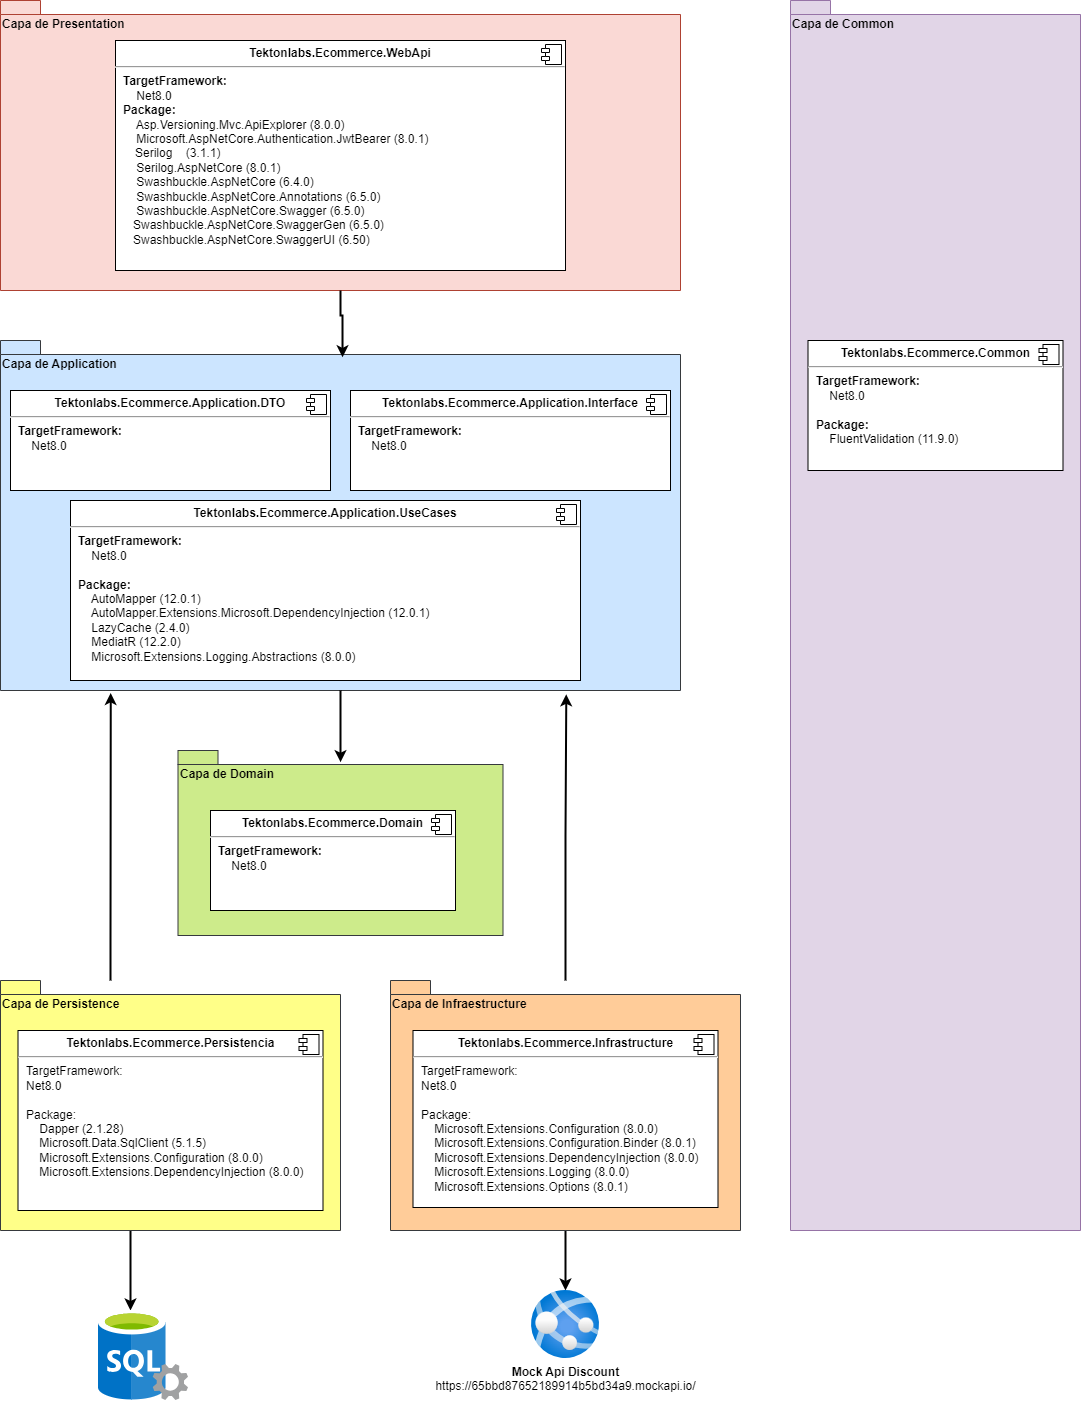

The diagram above was exported from draw.io. Its source (the exported page's mxGraphModel, read from the mxfile embedded in the PNG):
<mxGraphModel dx="1588" dy="852" grid="1" gridSize="10" guides="1" tooltips="1" connect="1" arrows="1" fold="1" page="1" pageScale="1" pageWidth="827" pageHeight="1169" math="0" shadow="0">
  <root>
    <mxCell id="0" />
    <mxCell id="1" parent="0" />
    <mxCell id="SIdG6Sdk19tattjrC779-7" value="Capa de&amp;nbsp;Presentation" style="shape=folder;fontStyle=1;spacingTop=10;tabWidth=40;tabHeight=14;tabPosition=left;html=1;whiteSpace=wrap;fillColor=#fad9d5;strokeColor=#ae4132;verticalAlign=top;align=left;" vertex="1" parent="1">
      <mxGeometry x="40" y="10" width="680" height="290" as="geometry" />
    </mxCell>
    <mxCell id="SIdG6Sdk19tattjrC779-8" value="&lt;p style=&quot;margin:0px;margin-top:6px;text-align:center;&quot;&gt;&lt;b&gt;Tektonlabs.Ecommerce.WebApi&lt;/b&gt;&lt;br&gt;&lt;/p&gt;&lt;hr&gt;&lt;p style=&quot;margin:0px;margin-left:8px;&quot;&gt;&lt;b&gt;TargetFramework:&amp;nbsp;&lt;/b&gt;&lt;/p&gt;&lt;p style=&quot;margin:0px;margin-left:8px;&quot;&gt;&lt;span style=&quot;&quot;&gt;&lt;span style=&quot;&quot;&gt;&amp;nbsp;&amp;nbsp;&amp;nbsp;&amp;nbsp;&lt;/span&gt;&lt;/span&gt;Net8.0&lt;/p&gt;&lt;p style=&quot;margin:0px;margin-left:8px;&quot;&gt;&lt;b&gt;Package:&lt;/b&gt;&lt;/p&gt;&lt;p style=&quot;margin:0px;margin-left:8px;&quot;&gt;&lt;span style=&quot;&quot;&gt;&lt;span style=&quot;&quot;&gt;&lt;span style=&quot;&quot;&gt;&amp;nbsp;&amp;nbsp;&amp;nbsp;&amp;nbsp;&lt;/span&gt;&lt;/span&gt;Asp.Versioning.Mvc.ApiExplorer (8.0.0)&lt;/span&gt;&lt;/p&gt;&lt;p style=&quot;margin:0px;margin-left:8px;&quot;&gt;&amp;nbsp; &amp;nbsp; Microsoft.AspNetCore.Authentication.JwtBearer (8.0.1)&lt;/p&gt;&amp;nbsp; &amp;nbsp; &amp;nbsp;&amp;nbsp;&lt;span style=&quot;background-color: initial;&quot;&gt;Serilog&lt;/span&gt;&lt;span style=&quot;background-color: initial;&quot;&gt;&amp;nbsp;&amp;nbsp;&amp;nbsp;&amp;nbsp;&lt;/span&gt;&lt;span style=&quot;background-color: initial;&quot;&gt;(3.1.1)&lt;/span&gt;&lt;br&gt;&lt;p style=&quot;margin:0px;margin-left:8px;&quot;&gt;&amp;nbsp; &amp;nbsp; Serilog.AspNetCore (8.0.1)&lt;/p&gt;&lt;p style=&quot;margin:0px;margin-left:8px;&quot;&gt;&amp;nbsp; &amp;nbsp; Swashbuckle.AspNetCore (6.4.0)&lt;/p&gt;&lt;p style=&quot;margin:0px;margin-left:8px;&quot;&gt;&amp;nbsp; &amp;nbsp; Swashbuckle.AspNetCore.Annotations (6.5.0)&lt;/p&gt;&lt;p style=&quot;margin:0px;margin-left:8px;&quot;&gt;&amp;nbsp; &amp;nbsp; Swashbuckle.AspNetCore.Swagger (6.5.0)&lt;/p&gt;&lt;p style=&quot;margin:0px;margin-left:8px;&quot;&gt;&amp;nbsp; &amp;nbsp;Swashbuckle.AspNetCore.SwaggerGen (6.5.0)&lt;/p&gt;&lt;p style=&quot;margin:0px;margin-left:8px;&quot;&gt;&lt;/p&gt;&lt;p style=&quot;margin:0px;margin-left:8px;&quot;&gt;&amp;nbsp; &amp;nbsp;Swashbuckle.AspNetCore.SwaggerUI (6.50)&lt;/p&gt;&lt;div&gt;&lt;br&gt;&lt;/div&gt;" style="align=left;overflow=fill;html=1;dropTarget=0;whiteSpace=wrap;" vertex="1" parent="1">
      <mxGeometry x="155" y="50" width="450" height="230" as="geometry" />
    </mxCell>
    <mxCell id="SIdG6Sdk19tattjrC779-9" value="" style="shape=component;jettyWidth=8;jettyHeight=4;" vertex="1" parent="SIdG6Sdk19tattjrC779-8">
      <mxGeometry x="1" width="20" height="20" relative="1" as="geometry">
        <mxPoint x="-24" y="4" as="offset" />
      </mxGeometry>
    </mxCell>
    <mxCell id="SIdG6Sdk19tattjrC779-10" value="Capa de&amp;nbsp;Application" style="shape=folder;fontStyle=1;spacingTop=10;tabWidth=40;tabHeight=14;tabPosition=left;html=1;whiteSpace=wrap;fillColor=#cce5ff;strokeColor=#36393d;verticalAlign=top;align=left;" vertex="1" parent="1">
      <mxGeometry x="40" y="350" width="680" height="350" as="geometry" />
    </mxCell>
    <mxCell id="SIdG6Sdk19tattjrC779-11" value="Capa de&amp;nbsp;Domain" style="shape=folder;fontStyle=1;spacingTop=10;tabWidth=40;tabHeight=14;tabPosition=left;html=1;whiteSpace=wrap;fillColor=#cdeb8b;strokeColor=#36393d;verticalAlign=top;align=left;" vertex="1" parent="1">
      <mxGeometry x="217.5" y="760" width="325" height="185" as="geometry" />
    </mxCell>
    <mxCell id="SIdG6Sdk19tattjrC779-35" style="edgeStyle=orthogonalEdgeStyle;rounded=0;orthogonalLoop=1;jettySize=auto;html=1;strokeWidth=2;" edge="1" parent="1" source="SIdG6Sdk19tattjrC779-12" target="SIdG6Sdk19tattjrC779-34">
      <mxGeometry relative="1" as="geometry">
        <Array as="points">
          <mxPoint x="170" y="1300" />
          <mxPoint x="170" y="1300" />
        </Array>
      </mxGeometry>
    </mxCell>
    <mxCell id="SIdG6Sdk19tattjrC779-12" value="Capa de&amp;nbsp;Persistence" style="shape=folder;fontStyle=1;spacingTop=10;tabWidth=40;tabHeight=14;tabPosition=left;html=1;whiteSpace=wrap;fillColor=#ffff88;strokeColor=#36393d;verticalAlign=top;align=left;" vertex="1" parent="1">
      <mxGeometry x="40" y="990" width="340" height="250" as="geometry" />
    </mxCell>
    <mxCell id="SIdG6Sdk19tattjrC779-43" style="edgeStyle=orthogonalEdgeStyle;rounded=0;orthogonalLoop=1;jettySize=auto;html=1;strokeWidth=2;" edge="1" parent="1" source="SIdG6Sdk19tattjrC779-13" target="SIdG6Sdk19tattjrC779-42">
      <mxGeometry relative="1" as="geometry" />
    </mxCell>
    <mxCell id="SIdG6Sdk19tattjrC779-13" value="Capa de&amp;nbsp;Infraestructure" style="shape=folder;fontStyle=1;spacingTop=10;tabWidth=40;tabHeight=14;tabPosition=left;html=1;whiteSpace=wrap;fillColor=#ffcc99;strokeColor=#36393d;verticalAlign=top;align=left;" vertex="1" parent="1">
      <mxGeometry x="430" y="990" width="350" height="250" as="geometry" />
    </mxCell>
    <mxCell id="SIdG6Sdk19tattjrC779-14" value="Capa de&amp;nbsp;Common" style="shape=folder;fontStyle=1;spacingTop=10;tabWidth=40;tabHeight=14;tabPosition=left;html=1;whiteSpace=wrap;fillColor=#e1d5e7;strokeColor=#9673a6;verticalAlign=top;align=left;" vertex="1" parent="1">
      <mxGeometry x="830" y="10" width="290" height="1230" as="geometry" />
    </mxCell>
    <mxCell id="SIdG6Sdk19tattjrC779-15" value="&lt;p style=&quot;margin:0px;margin-top:6px;text-align:center;&quot;&gt;&lt;b&gt;Tektonlabs.Ecommerce.Application.DTO&lt;/b&gt;&lt;br&gt;&lt;/p&gt;&lt;hr&gt;&lt;p style=&quot;border-color: var(--border-color); margin: 0px 0px 0px 8px;&quot;&gt;&lt;b style=&quot;border-color: var(--border-color);&quot;&gt;TargetFramework:&amp;nbsp;&lt;/b&gt;&lt;/p&gt;&lt;p style=&quot;border-color: var(--border-color); margin: 0px 0px 0px 8px;&quot;&gt;&amp;nbsp;&amp;nbsp;&amp;nbsp;&amp;nbsp;Net8.0&lt;/p&gt;" style="align=left;overflow=fill;html=1;dropTarget=0;whiteSpace=wrap;" vertex="1" parent="1">
      <mxGeometry x="50" y="400" width="320" height="100" as="geometry" />
    </mxCell>
    <mxCell id="SIdG6Sdk19tattjrC779-16" value="" style="shape=component;jettyWidth=8;jettyHeight=4;" vertex="1" parent="SIdG6Sdk19tattjrC779-15">
      <mxGeometry x="1" width="20" height="20" relative="1" as="geometry">
        <mxPoint x="-24" y="4" as="offset" />
      </mxGeometry>
    </mxCell>
    <mxCell id="SIdG6Sdk19tattjrC779-17" value="&lt;p style=&quot;margin:0px;margin-top:6px;text-align:center;&quot;&gt;&lt;b style=&quot;border-color: var(--border-color);&quot;&gt;Tektonlabs.Ecommerce.Application.UseCases&lt;/b&gt;&lt;br&gt;&lt;/p&gt;&lt;hr&gt;&lt;p style=&quot;border-color: var(--border-color); margin: 0px 0px 0px 8px;&quot;&gt;&lt;b style=&quot;border-color: var(--border-color);&quot;&gt;TargetFramework:&amp;nbsp;&lt;/b&gt;&lt;/p&gt;&lt;p style=&quot;border-color: var(--border-color); margin: 0px 0px 0px 8px;&quot;&gt;&amp;nbsp;&amp;nbsp;&amp;nbsp;&amp;nbsp;Net8.0&lt;/p&gt;&lt;p style=&quot;border-color: var(--border-color); margin: 0px 0px 0px 8px;&quot;&gt;&lt;br&gt;&lt;/p&gt;&lt;p style=&quot;margin:0px;margin-left:8px;&quot;&gt;&lt;b&gt;Package:&lt;/b&gt;&lt;/p&gt;&lt;p style=&quot;margin:0px;margin-left:8px;&quot;&gt;&amp;nbsp; &amp;nbsp; AutoMapper (12.0.1)&lt;span style=&quot;&quot;&gt;&lt;/span&gt;&lt;/p&gt;&lt;p style=&quot;margin:0px;margin-left:8px;&quot;&gt;&lt;span style=&quot;&quot;&gt;&lt;span style=&quot;&quot;&gt;&lt;span style=&quot;&quot;&gt;&amp;nbsp;&amp;nbsp;&amp;nbsp;&amp;nbsp;&lt;/span&gt;&lt;/span&gt;AutoMapper.Extensions.Microsoft.DependencyInjection (12.0.1)&lt;/span&gt;&lt;/p&gt;&lt;p style=&quot;margin:0px;margin-left:8px;&quot;&gt;&lt;span style=&quot;&quot;&gt;&lt;span style=&quot;&quot;&gt;&lt;span style=&quot;&quot;&gt;&amp;nbsp;&amp;nbsp;&amp;nbsp;&amp;nbsp;&lt;/span&gt;&lt;/span&gt;LazyCache (2.4.0)&lt;/span&gt;&lt;/p&gt;&lt;p style=&quot;margin:0px;margin-left:8px;&quot;&gt;&lt;span style=&quot;&quot;&gt;&lt;span style=&quot;&quot;&gt;&lt;span style=&quot;&quot;&gt;&amp;nbsp;&amp;nbsp;&amp;nbsp;&amp;nbsp;&lt;/span&gt;&lt;/span&gt;MediatR (12.2.0)&lt;/span&gt;&lt;/p&gt;&lt;p style=&quot;margin:0px;margin-left:8px;&quot;&gt;&lt;span style=&quot;&quot;&gt;&lt;span style=&quot;&quot;&gt;&lt;span style=&quot;&quot;&gt;&amp;nbsp;&amp;nbsp;&amp;nbsp;&amp;nbsp;&lt;/span&gt;&lt;/span&gt;Microsoft.Extensions.Logging.Abstractions (8.0.0)&lt;/span&gt;&lt;/p&gt;" style="align=left;overflow=fill;html=1;dropTarget=0;whiteSpace=wrap;" vertex="1" parent="1">
      <mxGeometry x="110" y="510" width="510" height="180" as="geometry" />
    </mxCell>
    <mxCell id="SIdG6Sdk19tattjrC779-18" value="" style="shape=component;jettyWidth=8;jettyHeight=4;" vertex="1" parent="SIdG6Sdk19tattjrC779-17">
      <mxGeometry x="1" width="20" height="20" relative="1" as="geometry">
        <mxPoint x="-24" y="4" as="offset" />
      </mxGeometry>
    </mxCell>
    <mxCell id="SIdG6Sdk19tattjrC779-19" value="&lt;p style=&quot;margin:0px;margin-top:6px;text-align:center;&quot;&gt;&lt;b style=&quot;background-color: initial; border-color: var(--border-color);&quot;&gt;Tektonlabs.Ecommerce.Application.Interface&lt;/b&gt;&lt;br&gt;&lt;/p&gt;&lt;hr&gt;&lt;p style=&quot;border-color: var(--border-color); margin: 0px 0px 0px 8px;&quot;&gt;&lt;b style=&quot;border-color: var(--border-color);&quot;&gt;TargetFramework:&amp;nbsp;&lt;/b&gt;&lt;/p&gt;&lt;p style=&quot;border-color: var(--border-color); margin: 0px 0px 0px 8px;&quot;&gt;&amp;nbsp;&amp;nbsp;&amp;nbsp;&amp;nbsp;Net8.0&lt;/p&gt;" style="align=left;overflow=fill;html=1;dropTarget=0;whiteSpace=wrap;" vertex="1" parent="1">
      <mxGeometry x="390" y="400" width="320" height="100" as="geometry" />
    </mxCell>
    <mxCell id="SIdG6Sdk19tattjrC779-20" value="" style="shape=component;jettyWidth=8;jettyHeight=4;" vertex="1" parent="SIdG6Sdk19tattjrC779-19">
      <mxGeometry x="1" width="20" height="20" relative="1" as="geometry">
        <mxPoint x="-24" y="4" as="offset" />
      </mxGeometry>
    </mxCell>
    <mxCell id="SIdG6Sdk19tattjrC779-21" value="&lt;p style=&quot;margin:0px;margin-top:6px;text-align:center;&quot;&gt;&lt;b&gt;Tektonlabs.Ecommerce.Domain&lt;/b&gt;&lt;br&gt;&lt;/p&gt;&lt;hr&gt;&lt;p style=&quot;border-color: var(--border-color); margin: 0px 0px 0px 8px;&quot;&gt;&lt;b style=&quot;border-color: var(--border-color);&quot;&gt;TargetFramework:&amp;nbsp;&lt;/b&gt;&lt;/p&gt;&lt;p style=&quot;border-color: var(--border-color); margin: 0px 0px 0px 8px;&quot;&gt;&amp;nbsp;&amp;nbsp;&amp;nbsp;&amp;nbsp;Net8.0&lt;/p&gt;&lt;p style=&quot;border-color: var(--border-color); margin: 0px 0px 0px 8px;&quot;&gt;&lt;br style=&quot;border-color: var(--border-color);&quot;&gt;&lt;/p&gt;" style="align=left;overflow=fill;html=1;dropTarget=0;whiteSpace=wrap;" vertex="1" parent="1">
      <mxGeometry x="250" y="820" width="245" height="100" as="geometry" />
    </mxCell>
    <mxCell id="SIdG6Sdk19tattjrC779-22" value="" style="shape=component;jettyWidth=8;jettyHeight=4;" vertex="1" parent="SIdG6Sdk19tattjrC779-21">
      <mxGeometry x="1" width="20" height="20" relative="1" as="geometry">
        <mxPoint x="-24" y="4" as="offset" />
      </mxGeometry>
    </mxCell>
    <mxCell id="SIdG6Sdk19tattjrC779-23" value="&lt;p style=&quot;margin:0px;margin-top:6px;text-align:center;&quot;&gt;&lt;b&gt;Tektonlabs.Ecommerce.Persistencia&lt;/b&gt;&lt;br&gt;&lt;/p&gt;&lt;hr&gt;&lt;p style=&quot;margin:0px;margin-left:8px;&quot;&gt;TargetFramework:&amp;nbsp;&lt;/p&gt;&lt;p style=&quot;margin:0px;margin-left:8px;&quot;&gt;Net8.0&lt;span style=&quot;&quot;&gt;&lt;/span&gt;&lt;/p&gt;&lt;p style=&quot;margin:0px;margin-left:8px;&quot;&gt;&lt;br&gt;&lt;/p&gt;&lt;p style=&quot;margin:0px;margin-left:8px;&quot;&gt;Package:&lt;/p&gt;&lt;p style=&quot;margin:0px;margin-left:8px;&quot;&gt;&lt;span style=&quot;&quot;&gt;&lt;span style=&quot;&quot;&gt;&lt;span style=&quot;white-space: pre;&quot;&gt;&amp;nbsp;&amp;nbsp;&amp;nbsp;&amp;nbsp;&lt;/span&gt;&lt;/span&gt;Dapper (2.1.28)&lt;/span&gt;&lt;/p&gt;&lt;p style=&quot;margin:0px;margin-left:8px;&quot;&gt;&lt;span style=&quot;&quot;&gt;&lt;span style=&quot;&quot;&gt;&lt;span style=&quot;white-space: pre;&quot;&gt;&amp;nbsp;&amp;nbsp;&amp;nbsp;&amp;nbsp;&lt;/span&gt;&lt;/span&gt;Microsoft.Data.SqlClient (5.1.5)&lt;/span&gt;&lt;/p&gt;&lt;p style=&quot;margin:0px;margin-left:8px;&quot;&gt;&lt;span style=&quot;&quot;&gt;&lt;span style=&quot;&quot;&gt;&lt;span style=&quot;white-space: pre;&quot;&gt;&amp;nbsp;&amp;nbsp;&amp;nbsp;&amp;nbsp;&lt;/span&gt;&lt;/span&gt;Microsoft.Extensions.Configuration (8.0.0)&lt;/span&gt;&lt;/p&gt;&lt;p style=&quot;margin:0px;margin-left:8px;&quot;&gt;&lt;span style=&quot;&quot;&gt;&lt;span style=&quot;&quot;&gt;&lt;span style=&quot;white-space: pre;&quot;&gt;&amp;nbsp;&amp;nbsp;&amp;nbsp;&amp;nbsp;&lt;/span&gt;&lt;/span&gt;Microsoft.Extensions.DependencyInjection (8.0.0)&lt;/span&gt;&lt;/p&gt;" style="align=left;overflow=fill;html=1;dropTarget=0;whiteSpace=wrap;" vertex="1" parent="1">
      <mxGeometry x="57.5" y="1040" width="305" height="180" as="geometry" />
    </mxCell>
    <mxCell id="SIdG6Sdk19tattjrC779-24" value="" style="shape=component;jettyWidth=8;jettyHeight=4;" vertex="1" parent="SIdG6Sdk19tattjrC779-23">
      <mxGeometry x="1" width="20" height="20" relative="1" as="geometry">
        <mxPoint x="-24" y="4" as="offset" />
      </mxGeometry>
    </mxCell>
    <mxCell id="SIdG6Sdk19tattjrC779-25" value="&lt;p style=&quot;margin:0px;margin-top:6px;text-align:center;&quot;&gt;&lt;b&gt;Tektonlabs.Ecommerce.Infrastructure&lt;/b&gt;&lt;br&gt;&lt;/p&gt;&lt;hr&gt;&lt;p style=&quot;margin:0px;margin-left:8px;&quot;&gt;TargetFramework:&amp;nbsp;&lt;/p&gt;&lt;p style=&quot;margin:0px;margin-left:8px;&quot;&gt;Net8.0&lt;span style=&quot;&quot;&gt;&lt;/span&gt;&lt;/p&gt;&lt;p style=&quot;margin:0px;margin-left:8px;&quot;&gt;&lt;br&gt;&lt;/p&gt;&lt;p style=&quot;margin:0px;margin-left:8px;&quot;&gt;Package:&lt;/p&gt;&lt;p style=&quot;margin:0px;margin-left:8px;&quot;&gt;&lt;span style=&quot;&quot;&gt;&lt;span style=&quot;&quot;&gt;&lt;span style=&quot;white-space: pre;&quot;&gt;&amp;nbsp;&amp;nbsp;&amp;nbsp;&amp;nbsp;&lt;/span&gt;&lt;/span&gt;Microsoft.Extensions.Configuration (8.0.0)&lt;/span&gt;&lt;/p&gt;&lt;p style=&quot;margin:0px;margin-left:8px;&quot;&gt;&lt;span style=&quot;&quot;&gt;&lt;span style=&quot;&quot;&gt;&lt;span style=&quot;white-space: pre;&quot;&gt;&amp;nbsp;&amp;nbsp;&amp;nbsp;&amp;nbsp;&lt;/span&gt;&lt;/span&gt;Microsoft.Extensions.Configuration.Binder (8.0.1)&lt;/span&gt;&lt;/p&gt;&lt;p style=&quot;margin:0px;margin-left:8px;&quot;&gt;&lt;span style=&quot;&quot;&gt;&lt;span style=&quot;&quot;&gt;&lt;span style=&quot;white-space: pre;&quot;&gt;&amp;nbsp;&amp;nbsp;&amp;nbsp;&amp;nbsp;&lt;/span&gt;&lt;/span&gt;Microsoft.Extensions.DependencyInjection (8.0.0)&lt;/span&gt;&lt;/p&gt;&lt;p style=&quot;margin:0px;margin-left:8px;&quot;&gt;&lt;span style=&quot;&quot;&gt;&lt;span style=&quot;&quot;&gt;&lt;span style=&quot;white-space: pre;&quot;&gt;&amp;nbsp;&amp;nbsp;&amp;nbsp;&amp;nbsp;&lt;/span&gt;&lt;/span&gt;Microsoft.Extensions.Logging (8.0.0)&lt;/span&gt;&lt;/p&gt;&lt;p style=&quot;margin:0px;margin-left:8px;&quot;&gt;&lt;span style=&quot;&quot;&gt;&lt;span style=&quot;&quot;&gt;&lt;span style=&quot;white-space: pre;&quot;&gt;&amp;nbsp;&amp;nbsp;&amp;nbsp;&amp;nbsp;&lt;/span&gt;&lt;/span&gt;Microsoft.Extensions.Options (8.0.1)&lt;/span&gt;&lt;/p&gt;&lt;div&gt;&lt;br&gt;&lt;/div&gt;" style="align=left;overflow=fill;html=1;dropTarget=0;whiteSpace=wrap;" vertex="1" parent="1">
      <mxGeometry x="452.5" y="1040" width="305" height="177" as="geometry" />
    </mxCell>
    <mxCell id="SIdG6Sdk19tattjrC779-26" value="" style="shape=component;jettyWidth=8;jettyHeight=4;" vertex="1" parent="SIdG6Sdk19tattjrC779-25">
      <mxGeometry x="1" width="20" height="20" relative="1" as="geometry">
        <mxPoint x="-24" y="4" as="offset" />
      </mxGeometry>
    </mxCell>
    <mxCell id="SIdG6Sdk19tattjrC779-27" value="&lt;p style=&quot;margin:0px;margin-top:6px;text-align:center;&quot;&gt;&lt;b&gt;Tektonlabs.Ecommerce.Common&lt;/b&gt;&lt;br&gt;&lt;/p&gt;&lt;hr&gt;&lt;p style=&quot;border-color: var(--border-color); margin: 0px 0px 0px 8px;&quot;&gt;&lt;b style=&quot;border-color: var(--border-color);&quot;&gt;TargetFramework:&amp;nbsp;&lt;/b&gt;&lt;/p&gt;&lt;p style=&quot;border-color: var(--border-color); margin: 0px 0px 0px 8px;&quot;&gt;&amp;nbsp;&amp;nbsp;&amp;nbsp;&amp;nbsp;Net8.0&lt;/p&gt;&lt;p style=&quot;border-color: var(--border-color); margin: 0px 0px 0px 8px;&quot;&gt;&lt;br&gt;&lt;/p&gt;&lt;p style=&quot;border-color: var(--border-color); margin: 0px 0px 0px 8px;&quot;&gt;&lt;b style=&quot;border-color: var(--border-color);&quot;&gt;Package:&lt;/b&gt;&lt;/p&gt;&lt;p style=&quot;border-color: var(--border-color); margin: 0px 0px 0px 8px;&quot;&gt;&amp;nbsp; &amp;nbsp; FluentValidation (11.9.0)&lt;/p&gt;&lt;p style=&quot;border-color: var(--border-color); margin: 0px 0px 0px 8px;&quot;&gt;&lt;br&gt;&lt;/p&gt;" style="align=left;overflow=fill;html=1;dropTarget=0;whiteSpace=wrap;" vertex="1" parent="1">
      <mxGeometry x="847.5" y="350" width="255" height="130" as="geometry" />
    </mxCell>
    <mxCell id="SIdG6Sdk19tattjrC779-28" value="" style="shape=component;jettyWidth=8;jettyHeight=4;" vertex="1" parent="SIdG6Sdk19tattjrC779-27">
      <mxGeometry x="1" width="20" height="20" relative="1" as="geometry">
        <mxPoint x="-24" y="4" as="offset" />
      </mxGeometry>
    </mxCell>
    <mxCell id="SIdG6Sdk19tattjrC779-30" style="edgeStyle=orthogonalEdgeStyle;rounded=0;orthogonalLoop=1;jettySize=auto;html=1;entryX=0.5;entryY=0.063;entryDx=0;entryDy=0;entryPerimeter=0;strokeWidth=2;" edge="1" parent="1" source="SIdG6Sdk19tattjrC779-10" target="SIdG6Sdk19tattjrC779-11">
      <mxGeometry relative="1" as="geometry" />
    </mxCell>
    <mxCell id="SIdG6Sdk19tattjrC779-34" value="" style="image;sketch=0;aspect=fixed;html=1;points=[];align=center;fontSize=12;image=img/lib/mscae/SQL_Servers.svg;" vertex="1" parent="1">
      <mxGeometry x="138" y="1320" width="90" height="90" as="geometry" />
    </mxCell>
    <mxCell id="SIdG6Sdk19tattjrC779-38" style="edgeStyle=orthogonalEdgeStyle;rounded=0;orthogonalLoop=1;jettySize=auto;html=1;entryX=0.503;entryY=0.048;entryDx=0;entryDy=0;entryPerimeter=0;strokeWidth=2;" edge="1" parent="1" source="SIdG6Sdk19tattjrC779-7" target="SIdG6Sdk19tattjrC779-10">
      <mxGeometry relative="1" as="geometry" />
    </mxCell>
    <mxCell id="SIdG6Sdk19tattjrC779-39" style="edgeStyle=orthogonalEdgeStyle;rounded=0;orthogonalLoop=1;jettySize=auto;html=1;entryX=0.162;entryY=1.007;entryDx=0;entryDy=0;entryPerimeter=0;strokeWidth=2;" edge="1" parent="1" source="SIdG6Sdk19tattjrC779-12" target="SIdG6Sdk19tattjrC779-10">
      <mxGeometry relative="1" as="geometry">
        <Array as="points">
          <mxPoint x="150" y="950" />
          <mxPoint x="150" y="950" />
        </Array>
      </mxGeometry>
    </mxCell>
    <mxCell id="SIdG6Sdk19tattjrC779-40" style="edgeStyle=orthogonalEdgeStyle;rounded=0;orthogonalLoop=1;jettySize=auto;html=1;entryX=0.832;entryY=1.011;entryDx=0;entryDy=0;entryPerimeter=0;strokeWidth=2;" edge="1" parent="1" source="SIdG6Sdk19tattjrC779-13" target="SIdG6Sdk19tattjrC779-10">
      <mxGeometry relative="1" as="geometry" />
    </mxCell>
    <mxCell id="SIdG6Sdk19tattjrC779-42" value="&lt;b&gt;Mock Api Discount&lt;/b&gt;&lt;br&gt;https://65bbd87652189914b5bd34a9.mockapi.io/" style="image;aspect=fixed;html=1;points=[];align=center;fontSize=12;image=img/lib/azure2/app_services/App_Services.svg;" vertex="1" parent="1">
      <mxGeometry x="571" y="1300" width="68" height="68" as="geometry" />
    </mxCell>
  </root>
</mxGraphModel>